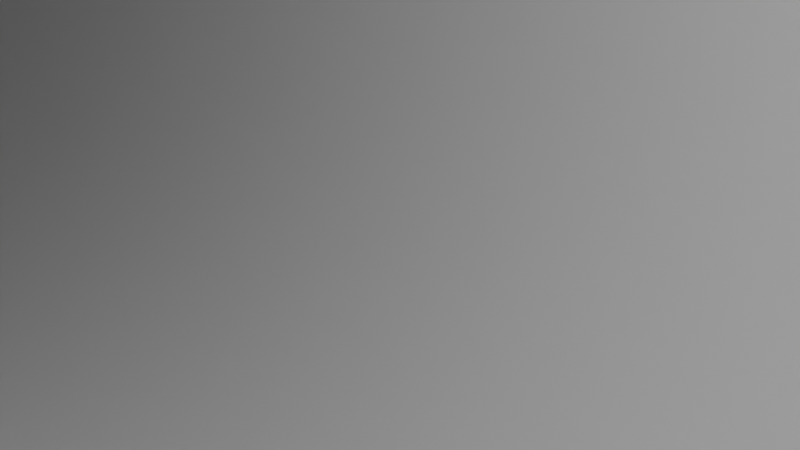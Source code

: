 # Source: matrexvr_cylinder_1.blend  (saved by Blender 2.81.16; exported with 4.5.12 LTS)
import bpy
from mathutils import Matrix  # noqa: F401  (used for matrix-valued properties, if any)

bpy.ops.wm.read_factory_settings(use_empty=True)
scene = bpy.context.scene
scene.name = 'Scene'

# ---- collections
col_collection = bpy.data.collections.new('Collection'); scene.collection.children.link(col_collection)

# ---- world
world_world = bpy.data.worlds.new('World'); scene.world = world_world
world_world.use_nodes = True; world_world.node_tree.nodes.clear()
_N = world_world.node_tree.nodes; _L = world_world.node_tree.links
n0 = _N.new('ShaderNodeOutputWorld'); n0.name = 'World Output'; n0.location = (300, 300)
n1 = _N.new('ShaderNodeBackground'); n1.name = 'Background'; n1.location = (10, 300)
n1.inputs[0].default_value = (0.05088, 0.05088, 0.05088, 1.0)
_L.new(n1.outputs[0], n0.inputs[0])
n0.is_active_output = True
world_world.color = (0.05088, 0.05088, 0.05088)
world_world.use_sun_shadow = False
world_world.sun_shadow_jitter_overblur = 0.0

# ---- cameras
cam_camera = bpy.data.cameras.new('Camera')
cam_camera.clip_end = 100.0
cam_camera.ortho_scale = 7.314

# ---- lights
light_light = bpy.data.lights.new('Light', 'POINT')
light_light.transmission_factor = 0.0
light_light.energy = 1000.0
light_light.shadow_soft_size = 0.1
light_light.shadow_maximum_resolution = 0.006
light_light.use_absolute_resolution = True

# ---- meshes
me_cylinder = bpy.data.meshes.new('Cylinder')
me_cylinder.from_pydata([(0.0, 1000.0, -1000.0), (0.0, 1000.0, 1000.0), (195.1, 980.8, -1000.0), (195.1, 980.8, 1000.0), (382.7, 923.9, -1000.0), (382.7, 923.9, 1000.0), (555.6, 831.5, -1000.0), (555.6, 831.5, 1000.0), (707.1, 707.1, -1000.0), (707.1, 707.1, 1000.0), (831.5, 555.6, -1000.0), (831.5, 555.6, 1000.0), (923.9, 382.7, -1000.0), (923.9, 382.7, 1000.0), (980.8, 195.1, -1000.0), (980.8, 195.1, 1000.0), (1000.0, 7.55e-05, -1000.0), (1000.0, 7.55e-05, 1000.0), (980.8, -195.1, -1000.0), (980.8, -195.1, 1000.0), (923.9, -382.7, -1000.0), (923.9, -382.7, 1000.0), (831.5, -555.6, -1000.0), (831.5, -555.6, 1000.0), (707.1, -707.1, -1000.0), (707.1, -707.1, 1000.0), (555.6, -831.5, -1000.0), (555.6, -831.5, 1000.0), (382.7, -923.9, -1000.0), (382.7, -923.9, 1000.0), (195.1, -980.8, -1000.0), (195.1, -980.8, 1000.0), (-0.0003258, -1000.0, -1000.0), (-0.0003258, -1000.0, 1000.0), (-195.1, -980.8, -1000.0), (-195.1, -980.8, 1000.0), (-382.7, -923.9, -1000.0), (-382.7, -923.9, 1000.0), (-555.6, -831.5, -1000.0), (-555.6, -831.5, 1000.0), (-707.1, -707.1, -1000.0), (-707.1, -707.1, 1000.0), (-831.5, -555.6, -1000.0), (-831.5, -555.6, 1000.0), (-923.9, -382.7, -1000.0), (-923.9, -382.7, 1000.0), (-980.8, -195.1, -1000.0), (-980.8, -195.1, 1000.0), (-1000.0, 0.0009656, -1000.0), (-1000.0, 0.0009656, 1000.0), (-980.8, 195.1, -1000.0), (-980.8, 195.1, 1000.0), (-923.9, 382.7, -1000.0), (-923.9, 382.7, 1000.0), (-831.5, 555.6, -1000.0), (-831.5, 555.6, 1000.0), (-707.1, 707.1, -1000.0), (-707.1, 707.1, 1000.0), (-555.6, 831.5, -1000.0), (-555.6, 831.5, 1000.0), (-382.7, 923.9, -1000.0), (-382.7, 923.9, 1000.0), (-195.1, 980.8, -1000.0), (-195.1, 980.8, 1000.0)], [], [(0, 1, 3, 2), (2, 3, 5, 4), (4, 5, 7, 6), (6, 7, 9, 8), (8, 9, 11, 10), (10, 11, 13, 12), (12, 13, 15, 14), (14, 15, 17, 16), (16, 17, 19, 18), (18, 19, 21, 20), (20, 21, 23, 22), (22, 23, 25, 24), (24, 25, 27, 26), (26, 27, 29, 28), (28, 29, 31, 30), (30, 31, 33, 32), (32, 33, 35, 34), (34, 35, 37, 36), (36, 37, 39, 38), (38, 39, 41, 40), (40, 41, 43, 42), (42, 43, 45, 44), (44, 45, 47, 46), (46, 47, 49, 48), (48, 49, 51, 50), (50, 51, 53, 52), (52, 53, 55, 54), (54, 55, 57, 56), (56, 57, 59, 58), (58, 59, 61, 60), (3, 1, 63, 61, 59, 57, 55, 53, 51, 49, 47, 45, 43, 41, 39, 37, 35, 33, 31, 29, 27, 25, 23, 21, 19, 17, 15, 13, 11, 9, 7, 5), (60, 61, 63, 62), (62, 63, 1, 0), (0, 2, 4, 6, 8, 10, 12, 14, 16, 18, 20, 22, 24, 26, 28, 30, 32, 34, 36, 38, 40, 42, 44, 46, 48, 50, 52, 54, 56, 58, 60, 62)])
me_cylinder.polygons.foreach_set('use_smooth', [True] * 34)
_uv = me_cylinder.uv_layers.new(name='UVMap')
_uv.uv.foreach_set('vector', [1.0, 0.5, 1.0, 1.0, 0.9688, 1.0, 0.9688, 0.5, 0.9688, 0.5, 0.9688, 1.0, 0.9375, 1.0, 0.9375, 0.5, 0.9375, 0.5, 0.9375, 1.0, 0.9062, 1.0, 0.9062, 0.5, 0.9062, 0.5, 0.9062, 1.0, 0.875, 1.0, 0.875, 0.5, 0.875, 0.5, 0.875, 1.0, 0.8438, 1.0, 0.8438, 0.5, 0.8438, 0.5, 0.8438, 1.0, 0.8125, 1.0, 0.8125, 0.5, 0.8125, 0.5, 0.8125, 1.0, 0.7812, 1.0, 0.7812, 0.5, 0.7812, 0.5, 0.7812, 1.0, 0.75, 1.0, 0.75, 0.5, 0.75, 0.5, 0.75, 1.0, 0.7188, 1.0, 0.7188, 0.5, 0.7188, 0.5, 0.7188, 1.0, 0.6875, 1.0, 0.6875, 0.5, 0.6875, 0.5, 0.6875, 1.0, 0.6562, 1.0, 0.6562, 0.5, 0.6562, 0.5, 0.6562, 1.0, 0.625, 1.0, 0.625, 0.5, 0.625, 0.5, 0.625, 1.0, 0.5938, 1.0, 0.5938, 0.5, 0.5938, 0.5, 0.5938, 1.0, 0.5625, 1.0, 0.5625, 0.5, 0.5625, 0.5, 0.5625, 1.0, 0.5312, 1.0, 0.5312, 0.5, 0.5312, 0.5, 0.5312, 1.0, 0.5, 1.0, 0.5, 0.5, 0.5, 0.5, 0.5, 1.0, 0.4688, 1.0, 0.4688, 0.5, 0.4688, 0.5, 0.4688, 1.0, 0.4375, 1.0, 0.4375, 0.5, 0.4375, 0.5, 0.4375, 1.0, 0.4062, 1.0, 0.4062, 0.5, 0.4062, 0.5, 0.4062, 1.0, 0.375, 1.0, 0.375, 0.5, 0.375, 0.5, 0.375, 1.0, 0.3438, 1.0, 0.3438, 0.5, 0.3438, 0.5, 0.3438, 1.0, 0.3125, 1.0, 0.3125, 0.5, 0.3125, 0.5, 0.3125, 1.0, 0.2812, 1.0, 0.2812, 0.5, 0.2812, 0.5, 0.2812, 1.0, 0.25, 1.0, 0.25, 0.5, 0.25, 0.5, 0.25, 1.0, 0.2188, 1.0, 0.2188, 0.5, 0.2188, 0.5, 0.2188, 1.0, 0.1875, 1.0, 0.1875, 0.5, 0.1875, 0.5, 0.1875, 1.0, 0.1562, 1.0, 0.1562, 0.5, 0.1562, 0.5, 0.1562, 1.0, 0.125, 1.0, 0.125, 0.5, 0.125, 0.5, 0.125, 1.0, 0.09375, 1.0, 0.09375, 0.5, 0.09375, 0.5, 0.09375, 1.0, 0.0625, 1.0, 0.0625, 0.5, 0.2968, 0.4854, 0.25, 0.49, 0.2032, 0.4854, 0.1582, 0.4717, 0.1167, 0.4496, 0.08029, 0.4197, 0.05045, 0.3833, 0.02827, 0.3418, 0.01461, 0.2968, 0.01, 0.25, 0.01461, 0.2032, 0.02827, 0.1582, 0.05045, 0.1167, 0.08029, 0.08029, 0.1167, 0.05045, 0.1582, 0.02827, 0.2032, 0.01461, 0.25, 0.01, 0.2968, 0.01461, 0.3418, 0.02827, 0.3833, 0.05045, 0.4197, 0.08029, 0.4496, 0.1167, 0.4717, 0.1582, 0.4854, 0.2032, 0.49, 0.25, 0.4854, 0.2968, 0.4717, 0.3418, 0.4496, 0.3833, 0.4197, 0.4197, 0.3833, 0.4496, 0.3418, 0.4717, 0.0625, 0.5, 0.0625, 1.0, 0.03125, 1.0, 0.03125, 0.5, 0.03125, 0.5, 0.03125, 1.0, 0.0, 1.0, 0.0, 0.5, 0.75, 0.49, 0.7968, 0.4854, 0.8418, 0.4717, 0.8833, 0.4496, 0.9197, 0.4197, 0.9496, 0.3833, 0.9717, 0.3418, 0.9854, 0.2968, 0.99, 0.25, 0.9854, 0.2032, 0.9717, 0.1582, 0.9496, 0.1167, 0.9197, 0.08029, 0.8833, 0.05045, 0.8418, 0.02827, 0.7968, 0.01461, 0.75, 0.01, 0.7032, 0.01461, 0.6582, 0.02827, 0.6167, 0.05045, 0.5803, 0.08029, 0.5504, 0.1167, 0.5283, 0.1582, 0.5146, 0.2032, 0.51, 0.25, 0.5146, 0.2968, 0.5283, 0.3418, 0.5504, 0.3833, 0.5803, 0.4197, 0.6167, 0.4496, 0.6582, 0.4717, 0.7032, 0.4854])
me_cylinder.use_remesh_fix_poles = True
me_cylinder.use_remesh_preserve_attributes = False
me_cylinder.use_mirror_vertex_groups = False
me_cylinder.update()

# ---- objects
ob_light = bpy.data.objects.new('Light', light_light)
ob_camera = bpy.data.objects.new('Camera', cam_camera)
ob_cylinder = bpy.data.objects.new('Cylinder', me_cylinder)

# ---- transforms, parenting, visibility, modifiers, constraints
ob_light.location = (4.076, 1.005, 5.904)
ob_light.rotation_euler = (0.6503, 0.05522, 1.866)
ob_light.lock_rotations_4d = False
ob_light.empty_display_type = 'ARROWS'
ob_light.color = (0.0, 0.0, 0.0, 0.0)
ob_light.lineart.crease_threshold = 0.0
ob_camera.location = (7.359, -6.926, 4.958)
ob_camera.rotation_euler = (1.109, 0.0, 0.8149)
ob_camera.lock_rotations_4d = False
ob_camera.empty_display_type = 'ARROWS'
ob_camera.color = (0.0, 0.0, 0.0, 0.0)
ob_camera.display_type = 'WIRE'
ob_camera.lineart.crease_threshold = 0.0
ob_cylinder.location = (0.0, 0.0, 0.0)
ob_cylinder.rotation_euler = (0.0, 1.571, 0.0)
ob_cylinder.scale = (0.01, 0.01, 0.03)
ob_cylinder.lineart.crease_threshold = 0.0
_m = ob_cylinder.modifiers.new('EdgeSplit', 'EDGE_SPLIT')
_m = ob_cylinder.modifiers.new('Subdivision', 'SUBSURF')
_m.uv_smooth = 'PRESERVE_CORNERS'
_m.levels = 3
_m.show_only_control_edges = False

# ---- collection membership
col_collection.objects.link(ob_light)
col_collection.objects.link(ob_camera)
col_collection.objects.link(ob_cylinder)

# ---- scene / render settings (as saved in the file)
scene.camera = ob_camera
scene.frame_start = 1; scene.frame_end = 250; scene.frame_set(1)
scene.render.engine = 'BLENDER_EEVEE_NEXT'
scene.cycles.use_denoising = False
scene.cycles.samples = 128
scene.cycles.sampling_pattern = 'TABULATED_SOBOL'
scene.cycles.use_adaptive_sampling = False
scene.cycles.use_light_tree = False
scene.view_settings.view_transform = 'Filmic'
scene.unit_settings.scale_length = 0.001
bpy.context.view_layer.update()
